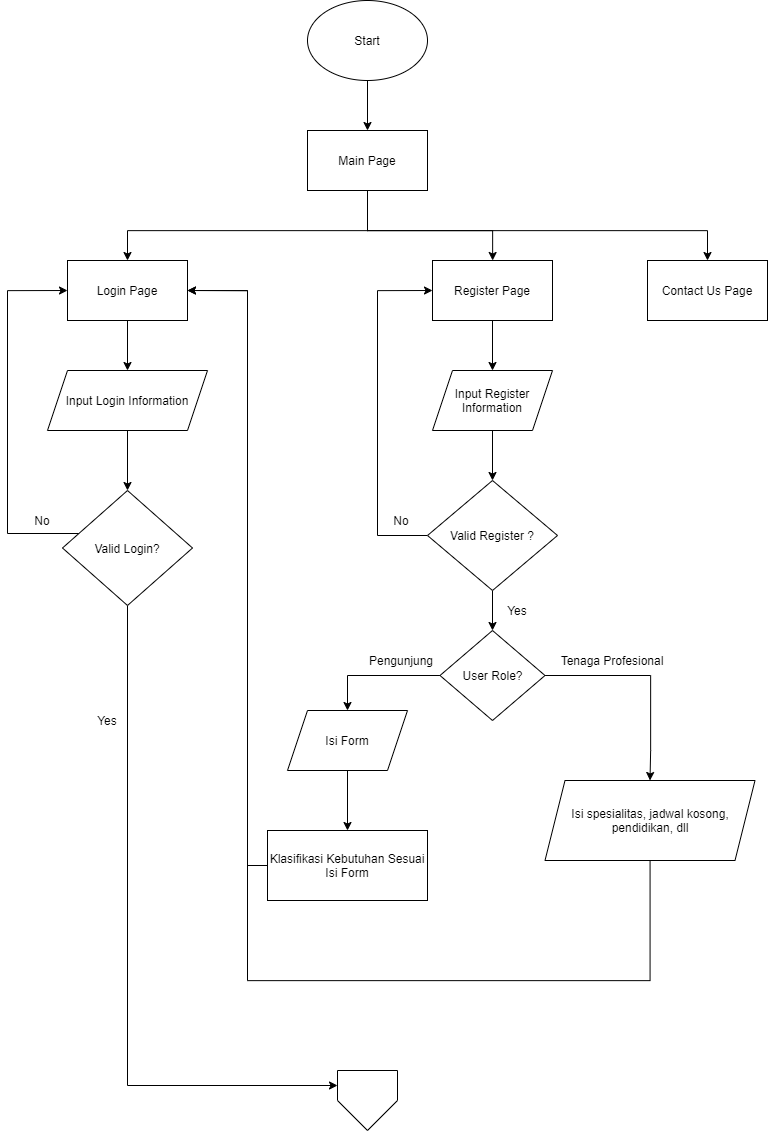

The diagram above was exported from draw.io. Its source (the exported page's mxGraphModel, read from the mxfile embedded in the PNG):
<mxGraphModel dx="2234" dy="1249" grid="1" gridSize="10" guides="1" tooltips="1" connect="1" arrows="1" fold="1" page="1" pageScale="1" pageWidth="827" pageHeight="1169" math="0" shadow="0">
  <root>
    <mxCell id="0" />
    <mxCell id="1" parent="0" />
    <mxCell id="2" style="edgeStyle=orthogonalEdgeStyle;rounded=0;orthogonalLoop=1;jettySize=auto;html=1;" edge="1" source="3" target="7" parent="1">
      <mxGeometry relative="1" as="geometry" />
    </mxCell>
    <mxCell id="3" value="Start" style="ellipse;whiteSpace=wrap;html=1;" vertex="1" parent="1">
      <mxGeometry x="340" y="10" width="120" height="80" as="geometry" />
    </mxCell>
    <mxCell id="4" style="edgeStyle=orthogonalEdgeStyle;rounded=0;orthogonalLoop=1;jettySize=auto;html=1;entryX=0.5;entryY=0;entryDx=0;entryDy=0;" edge="1" source="7" target="12" parent="1">
      <mxGeometry relative="1" as="geometry">
        <Array as="points">
          <mxPoint x="400" y="240" />
          <mxPoint x="740" y="240" />
        </Array>
      </mxGeometry>
    </mxCell>
    <mxCell id="5" style="edgeStyle=orthogonalEdgeStyle;rounded=0;orthogonalLoop=1;jettySize=auto;html=1;" edge="1" source="7" target="11" parent="1">
      <mxGeometry relative="1" as="geometry">
        <Array as="points">
          <mxPoint x="400" y="240" />
          <mxPoint x="525" y="240" />
        </Array>
      </mxGeometry>
    </mxCell>
    <mxCell id="6" style="edgeStyle=orthogonalEdgeStyle;rounded=0;orthogonalLoop=1;jettySize=auto;html=1;entryX=0.5;entryY=0;entryDx=0;entryDy=0;" edge="1" source="7" target="9" parent="1">
      <mxGeometry relative="1" as="geometry">
        <Array as="points">
          <mxPoint x="400" y="240" />
          <mxPoint x="160" y="240" />
        </Array>
      </mxGeometry>
    </mxCell>
    <mxCell id="7" value="Main Page" style="rounded=0;whiteSpace=wrap;html=1;" vertex="1" parent="1">
      <mxGeometry x="340" y="140" width="120" height="60" as="geometry" />
    </mxCell>
    <mxCell id="8" style="edgeStyle=orthogonalEdgeStyle;rounded=0;orthogonalLoop=1;jettySize=auto;html=1;" edge="1" source="9" target="23" parent="1">
      <mxGeometry relative="1" as="geometry" />
    </mxCell>
    <mxCell id="9" value="Login Page" style="rounded=0;whiteSpace=wrap;html=1;" vertex="1" parent="1">
      <mxGeometry x="100" y="270" width="120" height="60" as="geometry" />
    </mxCell>
    <mxCell id="10" style="edgeStyle=orthogonalEdgeStyle;rounded=0;orthogonalLoop=1;jettySize=auto;html=1;" edge="1" source="11" target="14" parent="1">
      <mxGeometry relative="1" as="geometry" />
    </mxCell>
    <mxCell id="11" value="Register Page" style="rounded=0;whiteSpace=wrap;html=1;" vertex="1" parent="1">
      <mxGeometry x="465" y="270" width="120" height="60" as="geometry" />
    </mxCell>
    <mxCell id="12" value="Contact Us Page" style="rounded=0;whiteSpace=wrap;html=1;" vertex="1" parent="1">
      <mxGeometry x="680" y="270" width="120" height="60" as="geometry" />
    </mxCell>
    <mxCell id="13" style="edgeStyle=orthogonalEdgeStyle;rounded=0;orthogonalLoop=1;jettySize=auto;html=1;entryX=0.5;entryY=0;entryDx=0;entryDy=0;" edge="1" source="14" target="17" parent="1">
      <mxGeometry relative="1" as="geometry" />
    </mxCell>
    <mxCell id="14" value="Input Register Information" style="shape=parallelogram;perimeter=parallelogramPerimeter;whiteSpace=wrap;html=1;fixedSize=1;" vertex="1" parent="1">
      <mxGeometry x="465" y="380" width="120" height="60" as="geometry" />
    </mxCell>
    <mxCell id="15" style="edgeStyle=orthogonalEdgeStyle;rounded=0;orthogonalLoop=1;jettySize=auto;html=1;entryX=0;entryY=0.5;entryDx=0;entryDy=0;" edge="1" source="17" target="11" parent="1">
      <mxGeometry relative="1" as="geometry">
        <Array as="points">
          <mxPoint x="410" y="545" />
          <mxPoint x="410" y="300" />
        </Array>
      </mxGeometry>
    </mxCell>
    <mxCell id="16" style="edgeStyle=orthogonalEdgeStyle;rounded=0;orthogonalLoop=1;jettySize=auto;html=1;" edge="1" source="17" target="29" parent="1">
      <mxGeometry relative="1" as="geometry" />
    </mxCell>
    <mxCell id="17" value="Valid Register ?" style="rhombus;whiteSpace=wrap;html=1;" vertex="1" parent="1">
      <mxGeometry x="460" y="490" width="130" height="110" as="geometry" />
    </mxCell>
    <mxCell id="18" style="edgeStyle=orthogonalEdgeStyle;rounded=0;orthogonalLoop=1;jettySize=auto;html=1;entryX=0.5;entryY=0;entryDx=0;entryDy=0;" edge="1" source="19" target="21" parent="1">
      <mxGeometry relative="1" as="geometry" />
    </mxCell>
    <mxCell id="19" value="Isi Form" style="shape=parallelogram;perimeter=parallelogramPerimeter;whiteSpace=wrap;html=1;fixedSize=1;" vertex="1" parent="1">
      <mxGeometry x="320" y="720" width="120" height="60" as="geometry" />
    </mxCell>
    <mxCell id="20" style="edgeStyle=orthogonalEdgeStyle;rounded=0;orthogonalLoop=1;jettySize=auto;html=1;entryX=1;entryY=0.5;entryDx=0;entryDy=0;" edge="1" source="21" target="9" parent="1">
      <mxGeometry relative="1" as="geometry">
        <Array as="points">
          <mxPoint x="280" y="875" />
          <mxPoint x="280" y="300" />
        </Array>
      </mxGeometry>
    </mxCell>
    <mxCell id="21" value="Klasifikasi Kebutuhan Sesuai Isi Form" style="rounded=0;whiteSpace=wrap;html=1;" vertex="1" parent="1">
      <mxGeometry x="300" y="840" width="160" height="70" as="geometry" />
    </mxCell>
    <mxCell id="22" style="edgeStyle=orthogonalEdgeStyle;rounded=0;orthogonalLoop=1;jettySize=auto;html=1;" edge="1" source="23" target="26" parent="1">
      <mxGeometry relative="1" as="geometry" />
    </mxCell>
    <mxCell id="23" value="Input Login Information" style="shape=parallelogram;perimeter=parallelogramPerimeter;whiteSpace=wrap;html=1;fixedSize=1;" vertex="1" parent="1">
      <mxGeometry x="80" y="380" width="160" height="60" as="geometry" />
    </mxCell>
    <mxCell id="24" style="edgeStyle=orthogonalEdgeStyle;rounded=0;orthogonalLoop=1;jettySize=auto;html=1;entryX=0;entryY=0.5;entryDx=0;entryDy=0;" edge="1" source="26" target="9" parent="1">
      <mxGeometry relative="1" as="geometry">
        <Array as="points">
          <mxPoint x="150" y="543" />
          <mxPoint x="40" y="543" />
          <mxPoint x="40" y="300" />
        </Array>
      </mxGeometry>
    </mxCell>
    <mxCell id="25" style="edgeStyle=orthogonalEdgeStyle;rounded=0;orthogonalLoop=1;jettySize=auto;html=1;entryX=0;entryY=0.25;entryDx=0;entryDy=0;" edge="1" source="26" target="32" parent="1">
      <mxGeometry relative="1" as="geometry">
        <Array as="points">
          <mxPoint x="160" y="1095" />
        </Array>
      </mxGeometry>
    </mxCell>
    <mxCell id="26" value="Valid Login?" style="rhombus;whiteSpace=wrap;html=1;" vertex="1" parent="1">
      <mxGeometry x="95" y="500" width="130" height="115" as="geometry" />
    </mxCell>
    <mxCell id="27" style="edgeStyle=orthogonalEdgeStyle;rounded=0;orthogonalLoop=1;jettySize=auto;html=1;entryX=0.5;entryY=0;entryDx=0;entryDy=0;" edge="1" source="29" target="19" parent="1">
      <mxGeometry relative="1" as="geometry" />
    </mxCell>
    <mxCell id="28" style="edgeStyle=orthogonalEdgeStyle;rounded=0;orthogonalLoop=1;jettySize=auto;html=1;entryX=0.5;entryY=0;entryDx=0;entryDy=0;" edge="1" source="29" target="31" parent="1">
      <mxGeometry relative="1" as="geometry">
        <Array as="points">
          <mxPoint x="683" y="685" />
          <mxPoint x="683" y="760" />
        </Array>
      </mxGeometry>
    </mxCell>
    <mxCell id="29" value="User Role?" style="rhombus;whiteSpace=wrap;html=1;" vertex="1" parent="1">
      <mxGeometry x="472.5" y="640" width="105" height="90" as="geometry" />
    </mxCell>
    <mxCell id="30" style="edgeStyle=orthogonalEdgeStyle;rounded=0;orthogonalLoop=1;jettySize=auto;html=1;entryX=1;entryY=0.5;entryDx=0;entryDy=0;" edge="1" source="31" target="9" parent="1">
      <mxGeometry relative="1" as="geometry">
        <Array as="points">
          <mxPoint x="682" y="990" />
          <mxPoint x="280" y="990" />
          <mxPoint x="280" y="300" />
        </Array>
      </mxGeometry>
    </mxCell>
    <mxCell id="31" value="Isi spesialitas, jadwal kosong, pendidikan, dll" style="shape=parallelogram;perimeter=parallelogramPerimeter;whiteSpace=wrap;html=1;fixedSize=1;" vertex="1" parent="1">
      <mxGeometry x="577.5" y="790" width="210" height="80" as="geometry" />
    </mxCell>
    <mxCell id="32" value="" style="verticalLabelPosition=bottom;verticalAlign=top;html=1;shape=offPageConnector;rounded=0;size=0.5;" vertex="1" parent="1">
      <mxGeometry x="370" y="1080" width="60" height="60" as="geometry" />
    </mxCell>
    <mxCell id="33" value="Yes" style="text;html=1;strokeColor=none;fillColor=none;align=center;verticalAlign=middle;whiteSpace=wrap;rounded=0;" vertex="1" parent="1">
      <mxGeometry x="530" y="610" width="40" height="20" as="geometry" />
    </mxCell>
    <mxCell id="34" value="Yes" style="text;html=1;strokeColor=none;fillColor=none;align=center;verticalAlign=middle;whiteSpace=wrap;rounded=0;" vertex="1" parent="1">
      <mxGeometry x="120" y="720" width="40" height="20" as="geometry" />
    </mxCell>
    <mxCell id="35" value="No" style="text;html=1;strokeColor=none;fillColor=none;align=center;verticalAlign=middle;whiteSpace=wrap;rounded=0;" vertex="1" parent="1">
      <mxGeometry x="55" y="520" width="40" height="20" as="geometry" />
    </mxCell>
    <mxCell id="36" value="No" style="text;html=1;strokeColor=none;fillColor=none;align=center;verticalAlign=middle;whiteSpace=wrap;rounded=0;" vertex="1" parent="1">
      <mxGeometry x="414" y="520" width="40" height="20" as="geometry" />
    </mxCell>
    <mxCell id="37" value="Pengunjung" style="text;html=1;strokeColor=none;fillColor=none;align=center;verticalAlign=middle;whiteSpace=wrap;rounded=0;" vertex="1" parent="1">
      <mxGeometry x="414" y="660" width="40" height="20" as="geometry" />
    </mxCell>
    <mxCell id="38" value="Tenaga Profesional" style="text;html=1;strokeColor=none;fillColor=none;align=center;verticalAlign=middle;whiteSpace=wrap;rounded=0;" vertex="1" parent="1">
      <mxGeometry x="570" y="660" width="150" height="20" as="geometry" />
    </mxCell>
  </root>
</mxGraphModel>